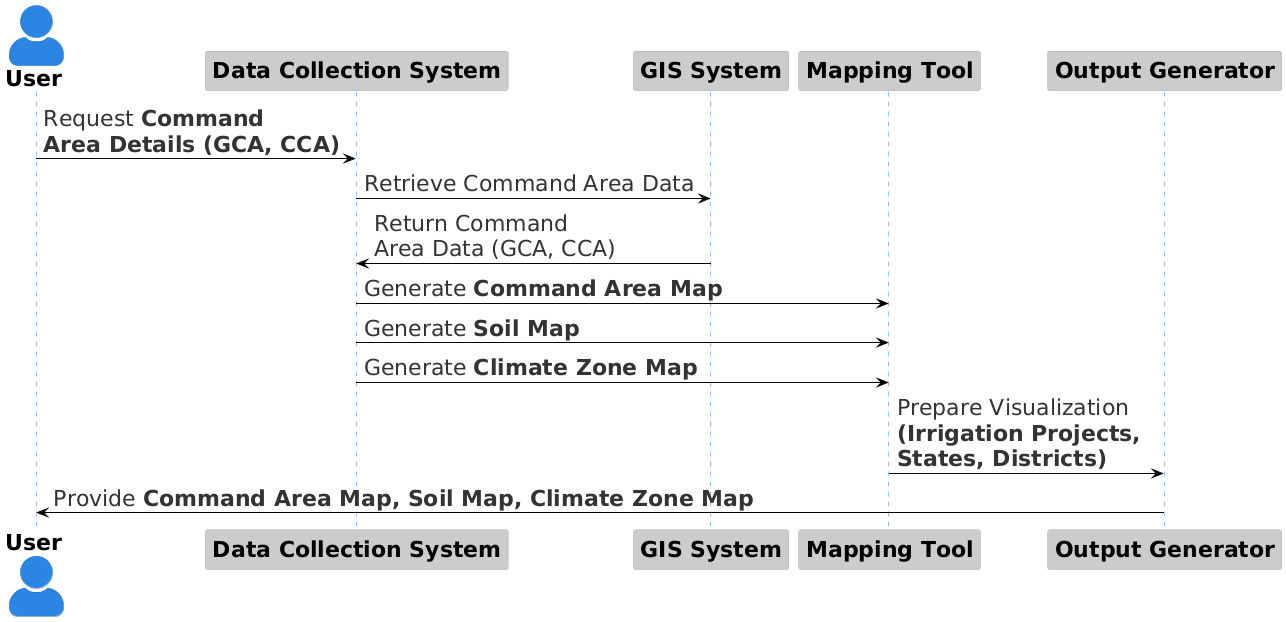

The diagram above was rendered by PlantUML. Its source (embedded in the PNG):
@startuml
!theme reddress-lightblue

skinparam linetype ortho
skinparam actorstyle awesome
skinparam defaultfontsize 22
actor "**User**" as U
participant "**Data Collection System**" as DCS
participant "**GIS System**" as GIS
participant "**Mapping Tool**" as MT
participant "**Output Generator**" as OG

U -> DCS: Request **Command** \n**Area Details (GCA, CCA)**
DCS -> GIS: Retrieve Command Area Data
GIS -> DCS: Return Command \nArea Data (GCA, CCA)
DCS -> MT: Generate **Command Area Map**
DCS -> MT: Generate **Soil Map**
DCS -> MT: Generate **Climate Zone Map**
MT -> OG: Prepare Visualization \n**(Irrigation Projects,** \n**States, Districts)**
OG -> U: Provide **Command Area Map, Soil Map, Climate Zone Map**
@enduml